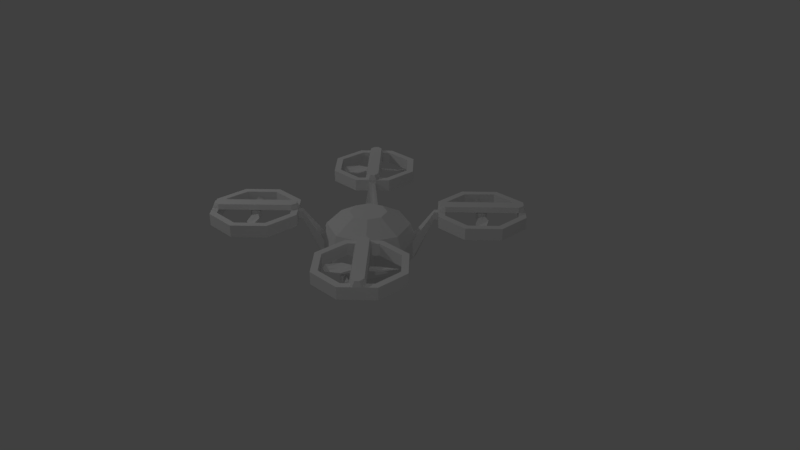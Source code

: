 # Source: drone02_shotGun.blend  (saved by Blender 2.79.0; exported with 4.5.12 LTS)
import bpy
from mathutils import Matrix  # noqa: F401  (used for matrix-valued properties, if any)

bpy.ops.wm.read_factory_settings(use_empty=True)
scene = bpy.context.scene
scene.name = 'Scene'

# ---- collections
col_collection_1 = bpy.data.collections.new('Collection 1'); scene.collection.children.link(col_collection_1)

# ---- materials (node trees are filled in below, after node groups)
mat_dronetextures = bpy.data.materials.new('droneTextures')
mat_dronetextures.alpha_threshold = 0.0
mat_dronetextures.use_transparent_shadow = False
mat_dronetextures.roughness = 0.5
mat_dronetextures.line_color = (0.0, 0.0, 0.0, 1.0)

# ---- material node trees

# ---- world
world_world = bpy.data.worlds.new('World'); scene.world = world_world
world_world.color = (0.05088, 0.05088, 0.05088)
world_world.use_sun_shadow = False
world_world.sun_shadow_jitter_overblur = 0.0
world_world.cycles.sampling_method = 'MANUAL'

# ---- cameras
cam_camera = bpy.data.cameras.new('Camera')
cam_camera.clip_end = 100.0
cam_camera.lens = 35.0
cam_camera.sensor_width = 32.0
cam_camera.sensor_height = 18.0
cam_camera.ortho_scale = 7.314
cam_camera.dof.focus_distance = 0.0
cam_camera.dof.aperture_fstop = 128.0

# ---- lights
light_spot_002 = bpy.data.lights.new('Spot.002', 'SPOT')
light_spot_002.transmission_factor = 0.0
light_spot_002.energy = 50.0
light_spot_002.shadow_buffer_clip_start = 0.5
light_spot_002.shadow_soft_size = 0.1
light_spot_002.shadow_maximum_resolution = 0.006
light_spot_002.use_absolute_resolution = True
light_spot_001 = bpy.data.lights.new('Spot.001', 'SPOT')
light_spot_001.transmission_factor = 0.0
light_spot_001.energy = 100.0
light_spot_001.shadow_buffer_clip_start = 0.5
light_spot_001.shadow_soft_size = 0.1
light_spot_001.shadow_maximum_resolution = 0.006
light_spot_001.use_absolute_resolution = True
light_spot = bpy.data.lights.new('Spot', 'SPOT')
light_spot.transmission_factor = 0.0
light_spot.energy = 50.0
light_spot.shadow_buffer_clip_start = 0.5
light_spot.shadow_soft_size = 0.1
light_spot.shadow_maximum_resolution = 0.006
light_spot.use_absolute_resolution = True

# ---- meshes
me_cube_005 = bpy.data.meshes.new('Cube.005')
me_cube_005.from_pydata([(-0.952, 0.952, 0.5437), (-1.0, 0.9322, 0.5437), (-1.0, 0.9492, 0.4959), (-1.0, 0.9492, 0.6502), (-0.9641, 0.9641, 0.4959), (-0.9641, 0.9641, 0.6502), (-0.9492, 1.0, 0.4959), (-0.9492, 1.0, 0.6502), (-0.9641, 1.036, 0.4959), (-0.9641, 1.036, 0.6502), (-1.0, 1.051, 0.4959), (-1.0, 1.051, 0.6502), (-1.036, 1.036, 0.4959), (-1.036, 1.036, 0.6502), (-1.051, 1.0, 0.4959), (-1.051, 1.0, 0.6502), (-1.036, 0.9641, 0.4959), (-1.036, 0.9641, 0.6502), (-0.952, 0.952, 0.6025), (-1.0, 0.9322, 0.6025), (-0.9322, 1.0, 0.5437), (-0.9322, 1.0, 0.6025), (-0.952, 1.048, 0.5437), (-0.952, 1.048, 0.6025), (-1.0, 1.068, 0.5437), (-1.0, 1.068, 0.6025), (-1.048, 1.048, 0.5437), (-1.048, 1.048, 0.6025), (-1.068, 1.0, 0.5437), (-1.068, 1.0, 0.6025), (-1.048, 0.952, 0.5437), (-1.048, 0.952, 0.6025), (-0.6855, 1.252, 0.5933), (-0.7, 1.295, 0.5675), (-0.6906, 1.257, 0.6046), (-0.7478, 1.314, 0.5529), (-0.7427, 1.309, 0.5416), (-0.7051, 1.3, 0.5787), (-1.257, 0.6906, 0.5416), (-1.252, 0.6855, 0.5529), (-1.309, 0.7427, 0.6046), (-1.314, 0.7478, 0.5933), (-1.3, 0.7051, 0.5675), (-1.295, 0.7, 0.5787), (-1.211, 0.9009, 0.5871), (-1.21, 0.8996, 0.6048), (-1.1, 0.7903, 0.5414), (-1.099, 0.789, 0.5591), (-1.182, 0.8224, 0.568), (-1.178, 0.8179, 0.5782), (-0.8224, 1.182, 0.5782), (-0.7903, 1.1, 0.6048), (-0.8179, 1.178, 0.568), (-0.8996, 1.21, 0.5414), (-0.9009, 1.211, 0.5591), (-0.789, 1.099, 0.5871), (-1.078, 0.9728, 0.5626), (-1.027, 0.9218, 0.5836), (-1.063, 0.9358, 0.5899), (-1.077, 0.9716, 0.5963), (-1.028, 0.9231, 0.5499), (-1.064, 0.9371, 0.5562), (-0.9231, 1.028, 0.5963), (-0.9716, 1.077, 0.5499), (-0.9728, 1.078, 0.5836), (-0.9371, 1.064, 0.5899), (-0.9358, 1.063, 0.5562), (-0.9218, 1.027, 0.5626)], [], [(12, 26, 24, 10), (48, 42, 41, 44), (8, 22, 20, 6), (17, 31, 19, 3), (26, 28, 29, 27), (15, 29, 31, 17), (13, 27, 29, 15), (24, 26, 27, 25), (9, 23, 25, 11), (7, 21, 23, 9), (46, 38, 42, 48), (3, 19, 18, 5), (2, 1, 30, 16), (47, 39, 38, 46), (16, 30, 28, 14), (14, 28, 26, 12), (0, 20, 21, 18), (10, 24, 22, 8), (5, 7, 9, 11, 13, 15, 17, 3), (1, 0, 18, 19), (11, 25, 27, 13), (6, 20, 0, 4), (44, 41, 40, 45), (5, 18, 21, 7), (2, 16, 14, 12, 10, 8, 6, 4), (4, 0, 1, 2), (41, 42, 43, 40), (33, 36, 35, 37), (32, 33, 37, 34), (42, 38, 39, 43), (51, 34, 37, 50), (53, 36, 33, 52), (49, 43, 39, 47), (54, 35, 36, 53), (52, 33, 32, 55), (45, 40, 43, 49), (55, 32, 34, 51), (50, 37, 35, 54), (59, 45, 49, 58), (58, 49, 47, 57), (56, 44, 45, 59), (57, 47, 46, 60), (60, 46, 48, 61), (61, 48, 44, 56), (65, 50, 54, 64), (67, 55, 51, 62), (66, 52, 55, 67), (64, 54, 53, 63), (63, 53, 52, 66), (62, 51, 50, 65), (30, 61, 56, 28), (1, 60, 61, 30), (19, 57, 60, 1), (28, 56, 59, 29), (31, 58, 57, 19), (29, 59, 58, 31), (21, 62, 65, 23), (24, 63, 66, 22), (25, 64, 63, 24), (22, 66, 67, 20), (20, 67, 62, 21), (23, 65, 64, 25)])
_uv = me_cube_005.uv_layers.new(name='UVMap')
_uv.uv.foreach_set('vector', [0.6677, 0.6677, 0.6677, 0.999, 0.999, 0.999, 0.999, 0.6677, 0.8333, 0.6677, 0.6677, 0.999, 0.6677, 0.999, 0.999, 0.6677, 0.6677, 0.999, 0.7917, 0.999, 0.999, 0.6677, 0.8333, 0.6677, 0.999, 0.999, 0.999, 0.6677, 0.6677, 0.6677, 0.6677, 0.999, 0.999, 0.999, 0.6677, 0.6677, 0.6677, 0.6677, 0.999, 0.999, 0.999, 0.999, 0.999, 0.6677, 0.6677, 0.6677, 0.6677, 0.999, 0.999, 0.999, 0.999, 0.6677, 0.6677, 0.6677, 0.6677, 0.999, 0.999, 0.6677, 0.6677, 0.6677, 0.6677, 0.999, 0.999, 0.999, 0.999, 0.6677, 0.999, 0.7917, 0.6677, 0.999, 0.6677, 0.8333, 0.8333, 0.999, 0.999, 0.999, 0.7917, 0.6677, 0.6677, 0.6677, 0.999, 0.6677, 0.6677, 0.6677, 0.6677, 0.999, 0.999, 0.999, 0.8333, 0.999, 0.999, 0.6677, 0.7917, 0.6677, 0.6677, 0.999, 0.999, 0.6677, 0.999, 0.999, 0.6677, 0.999, 0.6677, 0.6677, 0.6677, 0.999, 0.999, 0.6677, 0.999, 0.6677, 0.6677, 0.875, 0.6677, 0.6677, 0.6677, 0.999, 0.999, 0.999, 0.999, 0.6677, 0.8333, 0.6677, 0.6677, 0.6677, 0.875, 0.999, 0.999, 0.999, 0.999, 0.6677, 0.6677, 0.6677, 0.6677, 0.999, 0.999, 0.999, 0.6677, 0.8333, 0.6677, 0.999, 0.999, 0.7917, 0.999, 0.6677, 0.999, 0.999, 0.999, 0.999, 0.999, 0.6677, 0.999, 0.6677, 0.6677, 0.6677, 0.6677, 0.6677, 0.6677, 0.999, 0.6677, 0.999, 0.999, 0.6677, 0.6677, 0.6677, 0.6677, 0.999, 0.999, 0.999, 0.999, 0.999, 0.999, 0.6677, 0.6677, 0.6677, 0.6677, 0.999, 0.999, 0.6677, 0.999, 0.999, 0.6677, 0.999, 0.6677, 0.6677, 0.999, 0.6677, 0.6677, 0.6677, 0.6677, 0.999, 0.999, 0.999, 0.999, 0.999, 0.999, 0.6677, 0.6677, 0.6677, 0.6677, 0.999, 0.999, 0.999, 0.999, 0.6677, 0.999, 0.6677, 0.6677, 0.6677, 0.6677, 0.6677, 0.6677, 0.999, 0.6677, 0.999, 0.999, 0.999, 0.6677, 0.6677, 0.7917, 0.999, 0.999, 0.999, 0.8333, 0.6677, 0.999, 0.999, 0.6677, 0.6677, 0.6677, 0.6677, 0.999, 0.999, 0.999, 0.6677, 0.6677, 0.999, 0.6677, 0.999, 0.999, 0.6677, 0.999, 0.999, 0.6677, 0.6677, 0.6677, 0.6677, 0.999, 0.999, 0.999, 0.999, 0.6677, 0.6677, 0.6677, 0.6677, 0.999, 0.999, 0.6677, 0.999, 0.999, 0.7917, 0.999, 0.6677, 0.6677, 0.7917, 0.6677, 0.999, 0.999, 0.999, 0.999, 0.6677, 0.6677, 0.6677, 0.999, 0.6677, 0.6677, 0.6677, 0.6677, 0.999, 0.999, 0.999, 0.6677, 0.999, 0.999, 0.999, 0.999, 0.6677, 0.6677, 0.6677, 0.999, 0.6677, 0.6677, 0.6677, 0.6677, 0.999, 0.999, 0.999, 0.999, 0.999, 0.6677, 0.6677, 0.6677, 0.6677, 0.7917, 0.999, 0.999, 0.6677, 0.6677, 0.6677, 0.6677, 0.999, 0.999, 0.999, 0.6677, 0.999, 0.999, 0.999, 0.999, 0.6677, 0.6677, 0.6677, 0.999, 0.6677, 0.6677, 0.6677, 0.6677, 0.999, 0.999, 0.8333, 0.999, 0.6677, 0.6677, 0.999, 0.8333, 0.999, 0.999, 0.6677, 0.999, 0.6677, 0.6677, 0.875, 0.6677, 0.999, 0.999, 0.999, 0.6677, 0.999, 0.999, 0.8333, 0.999, 0.6677, 0.6677, 0.6677, 0.999, 0.999, 0.8333, 0.6677, 0.6677, 0.6677, 0.999, 0.999, 0.999, 0.6677, 0.6677, 0.6677, 0.6677, 0.999, 0.999, 0.875, 0.6677, 0.999, 0.999, 0.6677, 0.8333, 0.6677, 0.6677, 0.999, 0.999, 0.6677, 0.6677, 0.875, 0.6677, 0.999, 0.999, 0.999, 0.6677, 0.8333, 0.999, 0.999, 0.999, 0.6677, 0.6677, 0.6677, 0.6677, 0.6677, 0.999, 0.999, 0.999, 0.999, 0.6677, 0.6677, 0.6677, 0.6677, 0.8333, 0.999, 0.999, 0.999, 0.6677, 0.6677, 0.999, 0.999, 0.6677, 0.999, 0.6677, 0.6677, 0.999, 0.875, 0.6677, 0.6677, 0.6677, 0.999, 0.875, 0.999, 0.999, 0.6677, 0.999, 0.6677, 0.8333, 0.6677, 0.6677, 0.999, 0.6677, 0.999, 0.6677, 0.999, 0.999, 0.999, 0.999, 0.6677, 0.6677, 0.6677, 0.999, 0.999, 0.6677, 0.6677, 0.6677, 0.6677, 0.999, 0.999, 0.999, 0.999, 0.999, 0.6677, 0.6677, 0.6677, 0.6677, 0.999, 0.6677, 0.6677, 0.6677, 0.8333, 0.8333, 0.999, 0.999, 0.999, 0.999, 0.999, 0.999, 0.875, 0.8333, 0.6677, 0.6677, 0.6677, 0.6677, 0.999, 0.8333, 0.999, 0.999, 0.6677, 0.999, 0.6677, 0.6677, 0.999, 0.999, 0.875, 0.999, 0.6677, 0.6677, 0.6677, 0.6677, 0.8333, 0.8333, 0.999, 0.999, 0.875, 0.999, 0.6677, 0.999, 0.6677, 0.6677, 0.7917, 0.6677, 0.999, 0.999, 0.999, 0.999, 0.999, 0.999, 0.8333, 0.7917, 0.6677, 0.6677, 0.6677])
me_cube_005.materials.append(mat_dronetextures)
me_cube_005.use_remesh_preserve_volume = False
me_cube_005.use_remesh_preserve_attributes = False
me_cube_005.use_mirror_vertex_groups = False
me_cube_005.update()
me_cube_004 = bpy.data.meshes.new('Cube.004')
me_cube_004.from_pydata([(0.952, -0.952, 0.5437), (1.0, -0.9322, 0.5437), (1.0, -0.9492, 0.4959), (1.0, -0.9492, 0.6502), (0.9641, -0.9641, 0.4959), (0.9641, -0.9641, 0.6502), (0.9492, -1.0, 0.4959), (0.9492, -1.0, 0.6502), (0.9641, -1.036, 0.4959), (0.9641, -1.036, 0.6502), (1.0, -1.051, 0.4959), (1.0, -1.051, 0.6502), (1.036, -1.036, 0.4959), (1.036, -1.036, 0.6502), (1.051, -1.0, 0.4959), (1.051, -1.0, 0.6502), (1.036, -0.9641, 0.4959), (1.036, -0.9641, 0.6502), (0.952, -0.952, 0.6025), (1.0, -0.9322, 0.6025), (0.9322, -1.0, 0.5437), (0.9322, -1.0, 0.6025), (0.952, -1.048, 0.5437), (0.952, -1.048, 0.6025), (1.0, -1.068, 0.5437), (1.0, -1.068, 0.6025), (1.048, -1.048, 0.5437), (1.048, -1.048, 0.6025), (1.068, -1.0, 0.5437), (1.068, -1.0, 0.6025), (1.048, -0.952, 0.5437), (1.048, -0.952, 0.6025), (0.6855, -1.252, 0.5933), (0.7, -1.295, 0.5675), (0.6906, -1.257, 0.6046), (0.7478, -1.314, 0.5529), (0.7427, -1.309, 0.5416), (0.7051, -1.3, 0.5787), (1.257, -0.6906, 0.5416), (1.252, -0.6855, 0.5529), (1.309, -0.7427, 0.6046), (1.314, -0.7478, 0.5933), (1.3, -0.7051, 0.5675), (1.295, -0.7, 0.5787), (1.211, -0.9009, 0.5871), (1.21, -0.8996, 0.6048), (1.1, -0.7903, 0.5414), (1.099, -0.789, 0.5591), (1.182, -0.8224, 0.568), (1.178, -0.8179, 0.5782), (0.8224, -1.182, 0.5782), (0.7903, -1.1, 0.6048), (0.8179, -1.178, 0.568), (0.8996, -1.21, 0.5414), (0.9009, -1.211, 0.5591), (0.789, -1.099, 0.5871), (1.078, -0.9728, 0.5626), (1.027, -0.9218, 0.5836), (1.063, -0.9358, 0.5899), (1.077, -0.9716, 0.5963), (1.028, -0.9231, 0.5499), (1.064, -0.9371, 0.5562), (0.9231, -1.028, 0.5963), (0.9716, -1.077, 0.5499), (0.9728, -1.078, 0.5836), (0.9371, -1.064, 0.5899), (0.9358, -1.063, 0.5562), (0.9218, -1.027, 0.5626)], [], [(12, 26, 24, 10), (48, 42, 41, 44), (8, 22, 20, 6), (17, 31, 19, 3), (26, 28, 29, 27), (15, 29, 31, 17), (13, 27, 29, 15), (24, 26, 27, 25), (9, 23, 25, 11), (7, 21, 23, 9), (46, 38, 42, 48), (3, 19, 18, 5), (2, 1, 30, 16), (47, 39, 38, 46), (16, 30, 28, 14), (14, 28, 26, 12), (0, 20, 21, 18), (10, 24, 22, 8), (5, 7, 9, 11, 13, 15, 17, 3), (1, 0, 18, 19), (11, 25, 27, 13), (6, 20, 0, 4), (44, 41, 40, 45), (5, 18, 21, 7), (2, 16, 14, 12, 10, 8, 6, 4), (4, 0, 1, 2), (41, 42, 43, 40), (33, 36, 35, 37), (32, 33, 37, 34), (42, 38, 39, 43), (51, 34, 37, 50), (53, 36, 33, 52), (49, 43, 39, 47), (54, 35, 36, 53), (52, 33, 32, 55), (45, 40, 43, 49), (55, 32, 34, 51), (50, 37, 35, 54), (59, 45, 49, 58), (58, 49, 47, 57), (56, 44, 45, 59), (57, 47, 46, 60), (60, 46, 48, 61), (61, 48, 44, 56), (65, 50, 54, 64), (67, 55, 51, 62), (66, 52, 55, 67), (64, 54, 53, 63), (63, 53, 52, 66), (62, 51, 50, 65), (30, 61, 56, 28), (1, 60, 61, 30), (19, 57, 60, 1), (28, 56, 59, 29), (31, 58, 57, 19), (29, 59, 58, 31), (21, 62, 65, 23), (24, 63, 66, 22), (25, 64, 63, 24), (22, 66, 67, 20), (20, 67, 62, 21), (23, 65, 64, 25)])
_uv = me_cube_004.uv_layers.new(name='UVMap')
_uv.uv.foreach_set('vector', [0.6677, 0.6677, 0.6677, 0.999, 0.999, 0.999, 0.999, 0.6677, 0.8333, 0.6677, 0.6677, 0.999, 0.6677, 0.999, 0.999, 0.6677, 0.6677, 0.999, 0.7917, 0.999, 0.999, 0.6677, 0.8333, 0.6677, 0.999, 0.999, 0.999, 0.6677, 0.6677, 0.6677, 0.6677, 0.999, 0.999, 0.999, 0.6677, 0.6677, 0.6677, 0.6677, 0.999, 0.999, 0.999, 0.999, 0.999, 0.6677, 0.6677, 0.6677, 0.6677, 0.999, 0.999, 0.999, 0.999, 0.6677, 0.6677, 0.6677, 0.6677, 0.999, 0.999, 0.6677, 0.6677, 0.6677, 0.6677, 0.999, 0.999, 0.999, 0.999, 0.6677, 0.999, 0.7917, 0.6677, 0.999, 0.6677, 0.8333, 0.8333, 0.999, 0.999, 0.999, 0.7917, 0.6677, 0.6677, 0.6677, 0.999, 0.6677, 0.6677, 0.6677, 0.6677, 0.999, 0.999, 0.999, 0.8333, 0.999, 0.999, 0.6677, 0.7917, 0.6677, 0.6677, 0.999, 0.999, 0.6677, 0.999, 0.999, 0.6677, 0.999, 0.6677, 0.6677, 0.6677, 0.999, 0.999, 0.6677, 0.999, 0.6677, 0.6677, 0.875, 0.6677, 0.6677, 0.6677, 0.999, 0.999, 0.999, 0.999, 0.6677, 0.8333, 0.6677, 0.6677, 0.6677, 0.875, 0.999, 0.999, 0.999, 0.999, 0.6677, 0.6677, 0.6677, 0.6677, 0.999, 0.999, 0.999, 0.6677, 0.8333, 0.6677, 0.999, 0.999, 0.7917, 0.999, 0.6677, 0.999, 0.999, 0.999, 0.999, 0.999, 0.6677, 0.999, 0.6677, 0.6677, 0.6677, 0.6677, 0.6677, 0.6677, 0.999, 0.6677, 0.999, 0.999, 0.6677, 0.6677, 0.6677, 0.6677, 0.999, 0.999, 0.999, 0.999, 0.999, 0.999, 0.6677, 0.6677, 0.6677, 0.6677, 0.999, 0.999, 0.6677, 0.999, 0.999, 0.6677, 0.999, 0.6677, 0.6677, 0.999, 0.6677, 0.6677, 0.6677, 0.6677, 0.999, 0.999, 0.999, 0.999, 0.999, 0.999, 0.6677, 0.6677, 0.6677, 0.6677, 0.999, 0.999, 0.999, 0.999, 0.6677, 0.999, 0.6677, 0.6677, 0.6677, 0.6677, 0.6677, 0.6677, 0.999, 0.6677, 0.999, 0.999, 0.999, 0.6677, 0.6677, 0.7917, 0.999, 0.999, 0.999, 0.8333, 0.6677, 0.999, 0.999, 0.6677, 0.6677, 0.6677, 0.6677, 0.999, 0.999, 0.999, 0.6677, 0.6677, 0.999, 0.6677, 0.999, 0.999, 0.6677, 0.999, 0.999, 0.6677, 0.6677, 0.6677, 0.6677, 0.999, 0.999, 0.999, 0.999, 0.6677, 0.6677, 0.6677, 0.6677, 0.999, 0.999, 0.6677, 0.999, 0.999, 0.7917, 0.999, 0.6677, 0.6677, 0.7917, 0.6677, 0.999, 0.999, 0.999, 0.999, 0.6677, 0.6677, 0.6677, 0.999, 0.6677, 0.6677, 0.6677, 0.6677, 0.999, 0.999, 0.999, 0.6677, 0.999, 0.999, 0.999, 0.999, 0.6677, 0.6677, 0.6677, 0.999, 0.6677, 0.6677, 0.6677, 0.6677, 0.999, 0.999, 0.999, 0.999, 0.999, 0.6677, 0.6677, 0.6677, 0.6677, 0.7917, 0.999, 0.999, 0.6677, 0.6677, 0.6677, 0.6677, 0.999, 0.999, 0.999, 0.6677, 0.999, 0.999, 0.999, 0.999, 0.6677, 0.6677, 0.6677, 0.999, 0.6677, 0.6677, 0.6677, 0.6677, 0.999, 0.999, 0.8333, 0.999, 0.6677, 0.6677, 0.999, 0.8333, 0.999, 0.999, 0.6677, 0.999, 0.6677, 0.6677, 0.875, 0.6677, 0.999, 0.999, 0.999, 0.6677, 0.999, 0.999, 0.8333, 0.999, 0.6677, 0.6677, 0.6677, 0.999, 0.999, 0.8333, 0.6677, 0.6677, 0.6677, 0.999, 0.999, 0.999, 0.6677, 0.6677, 0.6677, 0.6677, 0.999, 0.999, 0.875, 0.6677, 0.999, 0.999, 0.6677, 0.8333, 0.6677, 0.6677, 0.999, 0.999, 0.6677, 0.6677, 0.875, 0.6677, 0.999, 0.999, 0.999, 0.6677, 0.8333, 0.999, 0.999, 0.999, 0.6677, 0.6677, 0.6677, 0.6677, 0.6677, 0.999, 0.999, 0.999, 0.999, 0.6677, 0.6677, 0.6677, 0.6677, 0.8333, 0.999, 0.999, 0.999, 0.6677, 0.6677, 0.999, 0.999, 0.6677, 0.999, 0.6677, 0.6677, 0.999, 0.875, 0.6677, 0.6677, 0.6677, 0.999, 0.875, 0.999, 0.999, 0.6677, 0.999, 0.6677, 0.8333, 0.6677, 0.6677, 0.999, 0.6677, 0.999, 0.6677, 0.999, 0.999, 0.999, 0.999, 0.6677, 0.6677, 0.6677, 0.999, 0.999, 0.6677, 0.6677, 0.6677, 0.6677, 0.999, 0.999, 0.999, 0.999, 0.999, 0.6677, 0.6677, 0.6677, 0.6677, 0.999, 0.6677, 0.6677, 0.6677, 0.8333, 0.8333, 0.999, 0.999, 0.999, 0.999, 0.999, 0.999, 0.875, 0.8333, 0.6677, 0.6677, 0.6677, 0.6677, 0.999, 0.8333, 0.999, 0.999, 0.6677, 0.999, 0.6677, 0.6677, 0.999, 0.999, 0.875, 0.999, 0.6677, 0.6677, 0.6677, 0.6677, 0.8333, 0.8333, 0.999, 0.999, 0.875, 0.999, 0.6677, 0.999, 0.6677, 0.6677, 0.7917, 0.6677, 0.999, 0.999, 0.999, 0.999, 0.999, 0.999, 0.8333, 0.7917, 0.6677, 0.6677, 0.6677])
me_cube_004.materials.append(mat_dronetextures)
me_cube_004.use_remesh_preserve_volume = False
me_cube_004.use_remesh_preserve_attributes = False
me_cube_004.use_mirror_vertex_groups = False
me_cube_004.update()
me_cube_003 = bpy.data.meshes.new('Cube.003')
me_cube_003.from_pydata([(-0.952, -0.952, 0.5437), (-1.0, -0.9322, 0.5437), (-1.0, -0.9492, 0.4959), (-1.0, -0.9492, 0.6502), (-0.9641, -0.9641, 0.4959), (-0.9641, -0.9641, 0.6502), (-0.9492, -1.0, 0.4959), (-0.9492, -1.0, 0.6502), (-0.9641, -1.036, 0.4959), (-0.9641, -1.036, 0.6502), (-1.0, -1.051, 0.4959), (-1.0, -1.051, 0.6502), (-1.036, -1.036, 0.4959), (-1.036, -1.036, 0.6502), (-1.051, -1.0, 0.4959), (-1.051, -1.0, 0.6502), (-1.036, -0.9641, 0.4959), (-1.036, -0.9641, 0.6502), (-0.952, -0.952, 0.6025), (-1.0, -0.9322, 0.6025), (-0.9322, -1.0, 0.5437), (-0.9322, -1.0, 0.6025), (-0.952, -1.048, 0.5437), (-0.952, -1.048, 0.6025), (-1.0, -1.068, 0.5437), (-1.0, -1.068, 0.6025), (-1.048, -1.048, 0.5437), (-1.048, -1.048, 0.6025), (-1.068, -1.0, 0.5437), (-1.068, -1.0, 0.6025), (-1.048, -0.952, 0.5437), (-1.048, -0.952, 0.6025), (-0.6855, -1.252, 0.5933), (-0.7, -1.295, 0.5675), (-0.6906, -1.257, 0.6046), (-0.7478, -1.314, 0.5529), (-0.7427, -1.309, 0.5416), (-0.7051, -1.3, 0.5787), (-1.257, -0.6906, 0.5416), (-1.252, -0.6855, 0.5529), (-1.309, -0.7427, 0.6046), (-1.314, -0.7478, 0.5933), (-1.3, -0.7051, 0.5675), (-1.295, -0.7, 0.5787), (-1.211, -0.9009, 0.5871), (-1.21, -0.8996, 0.6048), (-1.1, -0.7903, 0.5414), (-1.099, -0.789, 0.5591), (-1.182, -0.8224, 0.568), (-1.178, -0.8179, 0.5782), (-0.8224, -1.182, 0.5782), (-0.7903, -1.1, 0.6048), (-0.8179, -1.178, 0.568), (-0.8996, -1.21, 0.5414), (-0.9009, -1.211, 0.5591), (-0.789, -1.099, 0.5871), (-1.078, -0.9728, 0.5626), (-1.027, -0.9218, 0.5836), (-1.063, -0.9358, 0.5899), (-1.077, -0.9716, 0.5963), (-1.028, -0.9231, 0.5499), (-1.064, -0.9371, 0.5562), (-0.9231, -1.028, 0.5963), (-0.9716, -1.077, 0.5499), (-0.9728, -1.078, 0.5836), (-0.9371, -1.064, 0.5899), (-0.9358, -1.063, 0.5562), (-0.9218, -1.027, 0.5626)], [], [(12, 10, 24, 26), (48, 44, 41, 42), (8, 6, 20, 22), (17, 3, 19, 31), (26, 27, 29, 28), (15, 17, 31, 29), (13, 15, 29, 27), (24, 25, 27, 26), (9, 11, 25, 23), (7, 9, 23, 21), (46, 48, 42, 38), (3, 5, 18, 19), (2, 16, 30, 1), (47, 46, 38, 39), (16, 14, 28, 30), (14, 12, 26, 28), (0, 18, 21, 20), (10, 8, 22, 24), (5, 3, 17, 15, 13, 11, 9, 7), (1, 19, 18, 0), (11, 13, 27, 25), (6, 4, 0, 20), (44, 45, 40, 41), (5, 7, 21, 18), (2, 4, 6, 8, 10, 12, 14, 16), (4, 2, 1, 0), (41, 40, 43, 42), (33, 37, 35, 36), (32, 34, 37, 33), (42, 43, 39, 38), (51, 50, 37, 34), (53, 52, 33, 36), (49, 47, 39, 43), (54, 53, 36, 35), (52, 55, 32, 33), (45, 49, 43, 40), (55, 51, 34, 32), (50, 54, 35, 37), (59, 58, 49, 45), (58, 57, 47, 49), (56, 59, 45, 44), (57, 60, 46, 47), (60, 61, 48, 46), (61, 56, 44, 48), (65, 64, 54, 50), (67, 62, 51, 55), (66, 67, 55, 52), (64, 63, 53, 54), (63, 66, 52, 53), (62, 65, 50, 51), (30, 28, 56, 61), (1, 30, 61, 60), (19, 1, 60, 57), (28, 29, 59, 56), (31, 19, 57, 58), (29, 31, 58, 59), (21, 23, 65, 62), (24, 22, 66, 63), (25, 24, 63, 64), (22, 20, 67, 66), (20, 21, 62, 67), (23, 25, 64, 65)])
_uv = me_cube_003.uv_layers.new(name='UVMap')
_uv.uv.foreach_set('vector', [0.6677, 0.6677, 0.999, 0.6677, 0.999, 0.999, 0.6677, 0.999, 0.8333, 0.6677, 0.999, 0.6677, 0.6677, 0.999, 0.6677, 0.999, 0.6677, 0.999, 0.8333, 0.6677, 0.999, 0.6677, 0.7917, 0.999, 0.999, 0.999, 0.6677, 0.999, 0.6677, 0.6677, 0.999, 0.6677, 0.999, 0.999, 0.999, 0.999, 0.6677, 0.6677, 0.6677, 0.6677, 0.999, 0.999, 0.6677, 0.999, 0.6677, 0.6677, 0.999, 0.6677, 0.999, 0.999, 0.6677, 0.999, 0.6677, 0.6677, 0.999, 0.6677, 0.999, 0.6677, 0.999, 0.999, 0.6677, 0.999, 0.6677, 0.6677, 0.999, 0.6677, 0.6677, 0.8333, 0.6677, 0.999, 0.999, 0.7917, 0.8333, 0.999, 0.6677, 0.6677, 0.7917, 0.6677, 0.999, 0.999, 0.999, 0.6677, 0.999, 0.999, 0.6677, 0.999, 0.6677, 0.6677, 0.8333, 0.999, 0.6677, 0.999, 0.7917, 0.6677, 0.999, 0.6677, 0.999, 0.6677, 0.6677, 0.6677, 0.6677, 0.999, 0.999, 0.999, 0.6677, 0.999, 0.6677, 0.875, 0.999, 0.6677, 0.999, 0.6677, 0.6677, 0.6677, 0.999, 0.6677, 0.999, 0.999, 0.6677, 0.999, 0.8333, 0.6677, 0.999, 0.999, 0.875, 0.999, 0.6677, 0.6677, 0.999, 0.6677, 0.999, 0.999, 0.6677, 0.999, 0.6677, 0.6677, 0.6677, 0.8333, 0.999, 0.6677, 0.999, 0.7917, 0.6677, 0.999, 0.999, 0.999, 0.6677, 0.999, 0.6677, 0.999, 0.6677, 0.6677, 0.6677, 0.6677, 0.999, 0.6677, 0.999, 0.6677, 0.999, 0.999, 0.999, 0.6677, 0.999, 0.999, 0.6677, 0.999, 0.6677, 0.6677, 0.999, 0.999, 0.6677, 0.999, 0.6677, 0.6677, 0.999, 0.6677, 0.999, 0.6677, 0.6677, 0.6677, 0.6677, 0.999, 0.999, 0.999, 0.999, 0.6677, 0.999, 0.999, 0.6677, 0.999, 0.6677, 0.6677, 0.999, 0.999, 0.6677, 0.999, 0.6677, 0.6677, 0.999, 0.6677, 0.999, 0.999, 0.999, 0.999, 0.6677, 0.999, 0.6677, 0.999, 0.6677, 0.6677, 0.6677, 0.6677, 0.999, 0.6677, 0.999, 0.6677, 0.6677, 0.6677, 0.8333, 0.6677, 0.999, 0.999, 0.7917, 0.999, 0.999, 0.999, 0.999, 0.999, 0.6677, 0.6677, 0.6677, 0.6677, 0.999, 0.6677, 0.999, 0.6677, 0.6677, 0.999, 0.6677, 0.999, 0.999, 0.999, 0.999, 0.999, 0.6677, 0.6677, 0.6677, 0.6677, 0.999, 0.999, 0.999, 0.999, 0.6677, 0.6677, 0.6677, 0.6677, 0.6677, 0.999, 0.6677, 0.7917, 0.999, 0.6677, 0.999, 0.7917, 0.6677, 0.999, 0.6677, 0.6677, 0.999, 0.6677, 0.999, 0.999, 0.999, 0.6677, 0.999, 0.999, 0.6677, 0.999, 0.6677, 0.6677, 0.6677, 0.999, 0.6677, 0.6677, 0.999, 0.6677, 0.999, 0.999, 0.999, 0.6677, 0.999, 0.999, 0.6677, 0.999, 0.6677, 0.6677, 0.999, 0.999, 0.7917, 0.999, 0.6677, 0.6677, 0.6677, 0.6677, 0.999, 0.6677, 0.999, 0.999, 0.6677, 0.999, 0.6677, 0.6677, 0.6677, 0.999, 0.6677, 0.6677, 0.999, 0.6677, 0.999, 0.999, 0.999, 0.6677, 0.999, 0.8333, 0.6677, 0.999, 0.6677, 0.6677, 0.999, 0.6677, 0.999, 0.6677, 0.8333, 0.999, 0.6677, 0.999, 0.999, 0.6677, 0.999, 0.999, 0.6677, 0.999, 0.6677, 0.875, 0.6677, 0.999, 0.6677, 0.6677, 0.999, 0.6677, 0.999, 0.8333, 0.999, 0.999, 0.999, 0.999, 0.6677, 0.6677, 0.8333, 0.6677, 0.999, 0.6677, 0.999, 0.875, 0.6677, 0.999, 0.6677, 0.6677, 0.6677, 0.999, 0.6677, 0.999, 0.8333, 0.6677, 0.999, 0.6677, 0.999, 0.6677, 0.999, 0.999, 0.6677, 0.999, 0.6677, 0.875, 0.6677, 0.8333, 0.6677, 0.6677, 0.999, 0.6677, 0.999, 0.999, 0.6677, 0.6677, 0.6677, 0.6677, 0.999, 0.999, 0.999, 0.999, 0.6677, 0.6677, 0.6677, 0.6677, 0.999, 0.999, 0.8333, 0.999, 0.999, 0.999, 0.999, 0.875, 0.6677, 0.6677, 0.6677, 0.999, 0.6677, 0.6677, 0.999, 0.6677, 0.875, 0.999, 0.6677, 0.999, 0.999, 0.6677, 0.6677, 0.999, 0.6677, 0.999, 0.8333, 0.6677, 0.6677, 0.999, 0.6677, 0.6677, 0.999, 0.6677, 0.999, 0.999, 0.999, 0.999, 0.999, 0.999, 0.6677, 0.6677, 0.6677, 0.6677, 0.999, 0.999, 0.6677, 0.999, 0.6677, 0.6677, 0.999, 0.6677, 0.6677, 0.6677, 0.999, 0.999, 0.8333, 0.999, 0.6677, 0.8333, 0.999, 0.999, 0.6677, 0.6677, 0.8333, 0.6677, 0.999, 0.875, 0.6677, 0.999, 0.999, 0.6677, 0.999, 0.6677, 0.8333, 0.999, 0.6677, 0.999, 0.6677, 0.6677, 0.999, 0.6677, 0.999, 0.875, 0.6677, 0.8333, 0.999, 0.6677, 0.999, 0.875, 0.8333, 0.999, 0.999, 0.6677, 0.999, 0.999, 0.6677, 0.999, 0.6677, 0.7917, 0.999, 0.999, 0.6677, 0.6677, 0.7917, 0.6677, 0.999, 0.8333])
me_cube_003.materials.append(mat_dronetextures)
me_cube_003.use_remesh_preserve_volume = False
me_cube_003.use_remesh_preserve_attributes = False
me_cube_003.use_mirror_vertex_groups = False
me_cube_003.update()
me_cube_002 = bpy.data.meshes.new('Cube.002')
me_cube_002.from_pydata([(0.8474, -3.646e-08, -0.8437), (0.8474, -3.548e-08, -1.346), (0.5992, 0.5992, -0.8437), (0.5992, 0.5992, -1.346), (-9.08e-09, 0.8474, -0.8437), (1.937e-07, 0.8474, -1.346), (0.4911, -2.016e-08, -1.528), (0.3473, 0.3473, -1.528), (0.5992, -0.5992, -1.346), (0.5992, -0.5992, -0.8437), (1.196e-07, -0.8474, -1.346), (-8.316e-08, -0.8474, -0.8437), (1.822e-07, 0.4911, -1.528), (0.3473, -0.3473, -1.528), (1.392e-07, -0.4911, -1.528), (0.7305, -3.057e-08, -0.6085), (0.5165, 0.5165, -0.6085), (-1.234e-09, 0.7305, -0.6085), (0.5165, -0.5165, -0.6085), (-6.51e-08, -0.7305, -0.6085), (0.2996, -0.7233, -0.8437), (0.2996, -0.7233, -1.346), (0.1959, -0.9105, -1.208), (6.818e-08, -0.9105, -1.321), (-1.278e-07, -0.9105, -0.8685), (0.1959, -0.9105, -0.9816), (0.1042, -1.068, -1.155), (3.28e-08, -1.068, -1.215), (-9.241e-08, -1.068, -0.9745), (0.1042, -1.068, -1.035), (0.03031, -1.068, -1.112), (-1.159e-08, -1.068, -1.13), (-4.802e-08, -1.068, -1.06), (0.03031, -1.068, -1.077), (0.03031, -1.226, -1.112), (-1.159e-08, -1.226, -1.13), (-4.802e-08, -1.226, -1.06), (0.03031, -1.226, -1.077), (0.08996, -1.277, -1.147), (2.427e-08, -1.277, -1.199), (-8.388e-08, -1.277, -0.9909), (0.08996, -1.277, -1.043), (-2.98e-08, -1.392, -1.095), (-2.98e-08, -1.392, -1.095), (-2.98e-08, -1.392, -1.095), (-2.98e-08, -1.392, -1.095), (-2.98e-08, -1.392, -1.095), (-2.98e-08, -1.392, -1.095), (0.5371, -0.6249, -0.9478), (0.5371, -0.6249, -1.242), (0.3617, -0.6976, -0.9478), (0.3617, -0.6976, -1.242), (0.5371, -0.9073, -1.002), (0.5371, -0.9073, -1.187), (0.3617, -0.9073, -1.002), (0.3617, -0.9073, -1.187), (0.317, -9.045e-09, -0.3772), (0.2241, 0.2241, -0.3772), (-2.451e-08, 0.317, -0.3772), (0.2241, -0.2241, -0.3772), (-5.222e-08, -0.317, -0.3772), (-1.287e-08, 0.5237, -0.4549), (0.3703, -0.3703, -0.4549), (-5.866e-08, -0.5237, -0.4549), (0.3703, 0.3703, -0.4549), (0.5237, -1.981e-08, -0.4549), (0.5371, -0.7661, -1.214), (0.3617, -0.8024, -1.214), (0.5371, -0.7661, -0.9751), (0.3617, -0.8024, -0.9751)], [], [(3, 2, 0, 1), (5, 4, 2, 3), (0, 2, 16, 15), (3, 1, 6, 7), (2, 4, 17, 16), (1, 0, 9, 8), (20, 21, 51, 50), (8, 21, 10, 14, 13), (11, 20, 9, 18, 19), (20, 11, 24, 25), (7, 6, 13, 14, 12), (1, 8, 13, 6), (5, 3, 7, 12), (9, 0, 15, 18), (25, 24, 28, 29), (21, 20, 25, 22), (10, 21, 22, 23), (26, 29, 33, 30), (22, 25, 29, 26), (23, 22, 26, 27), (27, 26, 30, 31), (29, 28, 32, 33), (33, 32, 36, 37), (30, 33, 37, 34), (31, 30, 34, 35), (34, 37, 41, 38), (37, 36, 40, 41), (35, 34, 38, 39), (42, 46, 45, 44, 47, 43), (41, 40, 45, 46), (39, 38, 42, 43), (38, 41, 46, 42), (67, 66, 53, 55), (9, 20, 50, 48), (8, 9, 48, 49), (21, 8, 49, 51), (53, 52, 54, 55), (66, 68, 52, 53), (69, 67, 55, 54), (68, 69, 54, 52), (56, 57, 58, 60, 59), (63, 62, 59, 60), (64, 61, 58, 57), (62, 65, 56, 59), (65, 64, 57, 56), (15, 16, 64, 65), (18, 15, 65, 62), (16, 17, 61, 64), (19, 18, 62, 63), (48, 50, 69, 68), (50, 51, 67, 69), (49, 48, 68, 66), (51, 49, 66, 67)])
_uv = me_cube_002.uv_layers.new(name='UVMap')
_uv.uv.foreach_set('vector', [0.999, 0.6677, 0.999, 0.999, 0.6677, 0.999, 0.6677, 0.6677, 0.999, 0.6677, 0.999, 0.999, 0.6677, 0.999, 0.6677, 0.6677, 0.6677, 0.6677, 0.999, 0.6677, 0.999, 0.999, 0.6677, 0.999, 0.6656, 0.3323, 0.3344, 0.3323, 0.3344, 0.001042, 0.5417, 0.001042, 0.6677, 0.6677, 0.999, 0.6677, 0.875, 0.999, 0.6677, 0.999, 0.6656, 0.3344, 0.6656, 0.6656, 0.3344, 0.6656, 0.3344, 0.3344, 0.6677, 0.999, 0.6677, 0.6677, 0.999, 0.6677, 0.999, 0.999, 0.5, 0.3323, 0.3344, 0.3323, 0.3344, 0.3323, 0.6656, 0.001042, 0.6656, 0.001042, 0.6677, 0.6677, 0.7917, 0.6677, 0.999, 0.6677, 0.999, 0.999, 0.7917, 0.999, 0.999, 0.999, 0.6677, 0.999, 0.6677, 0.8333, 0.8333, 0.6677, 0.6656, 0.3323, 0.5, 0.3323, 0.3344, 0.3323, 0.3344, 0.001042, 0.6656, 0.001042, 0.6656, 0.3323, 0.3344, 0.3323, 0.3344, 0.001042, 0.6656, 0.001042, 0.6656, 0.3323, 0.5, 0.3323, 0.3344, 0.001042, 0.3344, 0.001042, 0.6677, 0.6677, 0.999, 0.6677, 0.999, 0.999, 0.6677, 0.999, 0.6656, 0.001042, 0.6656, 0.3323, 0.3344, 0.3323, 0.3344, 0.001042, 0.999, 0.6677, 0.999, 0.999, 0.6677, 0.999, 0.6677, 0.6677, 0.6677, 0.6677, 0.999, 0.6677, 0.8333, 0.999, 0.6677, 0.8333, 0.5, 0.001042, 0.5, 0.3323, 0.5, 0.2083, 0.5, 0.125, 0.6656, 0.001042, 0.6656, 0.3323, 0.3344, 0.3323, 0.3344, 0.001042, 0.6656, 0.001042, 0.6656, 0.3323, 0.3344, 0.3323, 0.3344, 0.001042, 0.5, 0.001042, 0.5, 0.2083, 0.5, 0.3323, 0.5, 0.3323, 0.5, 0.125, 0.5, 0.3323, 0.5, 0.001042, 0.5, 0.001042, 0.999, 0.6677, 0.999, 0.999, 0.6677, 0.999, 0.6677, 0.6677, 0.999, 0.6677, 0.999, 0.999, 0.6677, 0.999, 0.6677, 0.6677, 0.999, 0.6677, 0.999, 0.999, 0.6677, 0.999, 0.6677, 0.6677, 0.6656, 0.001042, 0.6656, 0.3323, 0.3344, 0.3323, 0.3344, 0.001042, 0.6656, 0.001042, 0.6656, 0.001042, 0.3344, 0.3323, 0.3344, 0.125, 0.6656, 0.3323, 0.6656, 0.3323, 0.3344, 0.2083, 0.3344, 0.001042, 0.0, 0.0, 0.0, 0.0, 0.0, 0.0, 0.0, 0.0, 0.0, 0.0, 0.0, 0.0, 0.6656, 0.001042, 0.6656, 0.3323, 0.3344, 0.001042, 0.3344, 0.001042, 0.6656, 0.001042, 0.6656, 0.3323, 0.3344, 0.3323, 0.3344, 0.3323, 0.3344, 0.001042, 0.3344, 0.3323, 0.6656, 0.1667, 0.6656, 0.1667, 0.001042, 0.8333, 0.3323, 0.8333, 0.3323, 0.999, 0.001042, 0.999, 0.999, 0.999, 0.6677, 0.999, 0.6677, 0.6677, 0.999, 0.6677, 0.999, 0.6677, 0.999, 0.999, 0.6677, 0.999, 0.6677, 0.6677, 0.6677, 0.999, 0.999, 0.6677, 0.999, 0.8333, 0.6677, 0.999, 0.6656, 0.6677, 0.6656, 0.999, 0.3344, 0.999, 0.3344, 0.6677, 0.1667, 0.6677, 0.1667, 0.999, 0.1667, 0.999, 0.1667, 0.6677, 0.1667, 0.999, 0.1667, 0.6677, 0.3323, 0.6677, 0.3323, 0.999, 0.2703, 0.8333, 0.001042, 0.8333, 0.001042, 0.6677, 0.2083, 0.6677, 0.875, 0.6677, 0.999, 0.8333, 0.999, 0.999, 0.6677, 0.8333, 0.6677, 0.6677, 0.6677, 0.6677, 0.8333, 0.6677, 0.999, 0.999, 0.999, 0.999, 0.6677, 0.6677, 0.999, 0.6677, 0.999, 0.999, 0.6677, 0.999, 0.6677, 0.6677, 0.999, 0.6677, 0.999, 0.999, 0.6677, 0.999, 0.8333, 0.6677, 0.999, 0.999, 0.6677, 0.999, 0.6677, 0.6677, 0.3344, 0.001042, 0.6656, 0.001042, 0.6656, 0.3323, 0.3344, 0.3323, 0.3344, 0.001042, 0.6656, 0.001042, 0.6656, 0.3323, 0.3344, 0.3323, 0.4583, 0.001042, 0.6656, 0.001042, 0.4583, 0.3323, 0.3344, 0.3323, 0.3344, 0.001042, 0.5417, 0.001042, 0.6656, 0.3323, 0.5417, 0.3323, 0.999, 0.999, 0.875, 0.999, 0.6677, 0.6677, 0.6677, 0.6677, 0.8333, 0.999, 0.8333, 0.6677, 0.8333, 0.6677, 0.8333, 0.999, 0.999, 0.6677, 0.999, 0.999, 0.6677, 0.999, 0.6677, 0.6677, 0.6677, 0.6677, 0.999, 0.6677, 0.999, 0.999, 0.6677, 0.999])
me_cube_002.materials.append(mat_dronetextures)
me_cube_002.use_remesh_preserve_volume = False
me_cube_002.use_remesh_preserve_attributes = False
me_cube_002.use_mirror_vertex_groups = False
me_cube_002.update()
me_cube_001 = bpy.data.meshes.new('Cube.001')
me_cube_001.from_pydata([(0.952, 0.952, 0.5437), (1.0, 0.9322, 0.5437), (1.0, 0.9492, 0.4959), (1.0, 0.9492, 0.6502), (0.9641, 0.9641, 0.4959), (0.9641, 0.9641, 0.6502), (0.9492, 1.0, 0.4959), (0.9492, 1.0, 0.6502), (0.9641, 1.036, 0.4959), (0.9641, 1.036, 0.6502), (1.0, 1.051, 0.4959), (1.0, 1.051, 0.6502), (1.036, 1.036, 0.4959), (1.036, 1.036, 0.6502), (1.051, 1.0, 0.4959), (1.051, 1.0, 0.6502), (1.036, 0.9641, 0.4959), (1.036, 0.9641, 0.6502), (0.952, 0.952, 0.6025), (1.0, 0.9322, 0.6025), (0.9322, 1.0, 0.5437), (0.9322, 1.0, 0.6025), (0.952, 1.048, 0.5437), (0.952, 1.048, 0.6025), (1.0, 1.068, 0.5437), (1.0, 1.068, 0.6025), (1.048, 1.048, 0.5437), (1.048, 1.048, 0.6025), (1.068, 1.0, 0.5437), (1.068, 1.0, 0.6025), (1.048, 0.952, 0.5437), (1.048, 0.952, 0.6025), (0.6855, 1.252, 0.5933), (0.7, 1.295, 0.5675), (0.6906, 1.257, 0.6046), (0.7478, 1.314, 0.5529), (0.7427, 1.309, 0.5416), (0.7051, 1.3, 0.5787), (1.257, 0.6906, 0.5416), (1.252, 0.6855, 0.5529), (1.309, 0.7427, 0.6046), (1.314, 0.7478, 0.5933), (1.3, 0.7051, 0.5675), (1.295, 0.7, 0.5787), (1.211, 0.9009, 0.5871), (1.21, 0.8996, 0.6048), (1.1, 0.7903, 0.5414), (1.099, 0.789, 0.5591), (1.182, 0.8224, 0.568), (1.178, 0.8179, 0.5782), (0.8224, 1.182, 0.5782), (0.7903, 1.1, 0.6048), (0.8179, 1.178, 0.568), (0.8996, 1.21, 0.5414), (0.9009, 1.211, 0.5591), (0.789, 1.099, 0.5871), (1.078, 0.9728, 0.5626), (1.027, 0.9218, 0.5836), (1.063, 0.9358, 0.5899), (1.077, 0.9716, 0.5963), (1.028, 0.9231, 0.5499), (1.064, 0.9371, 0.5562), (0.9231, 1.028, 0.5963), (0.9716, 1.077, 0.5499), (0.9728, 1.078, 0.5836), (0.9371, 1.064, 0.5899), (0.9358, 1.063, 0.5562), (0.9218, 1.027, 0.5626)], [], [(12, 10, 24, 26), (48, 44, 41, 42), (8, 6, 20, 22), (17, 3, 19, 31), (26, 27, 29, 28), (15, 17, 31, 29), (13, 15, 29, 27), (24, 25, 27, 26), (9, 11, 25, 23), (7, 9, 23, 21), (46, 48, 42, 38), (3, 5, 18, 19), (2, 16, 30, 1), (47, 46, 38, 39), (16, 14, 28, 30), (14, 12, 26, 28), (0, 18, 21, 20), (10, 8, 22, 24), (5, 3, 17, 15, 13, 11, 9, 7), (1, 19, 18, 0), (11, 13, 27, 25), (6, 4, 0, 20), (44, 45, 40, 41), (5, 7, 21, 18), (2, 4, 6, 8, 10, 12, 14, 16), (4, 2, 1, 0), (41, 40, 43, 42), (33, 37, 35, 36), (32, 34, 37, 33), (42, 43, 39, 38), (51, 50, 37, 34), (53, 52, 33, 36), (49, 47, 39, 43), (54, 53, 36, 35), (52, 55, 32, 33), (45, 49, 43, 40), (55, 51, 34, 32), (50, 54, 35, 37), (59, 58, 49, 45), (58, 57, 47, 49), (56, 59, 45, 44), (57, 60, 46, 47), (60, 61, 48, 46), (61, 56, 44, 48), (65, 64, 54, 50), (67, 62, 51, 55), (66, 67, 55, 52), (64, 63, 53, 54), (63, 66, 52, 53), (62, 65, 50, 51), (30, 28, 56, 61), (1, 30, 61, 60), (19, 1, 60, 57), (28, 29, 59, 56), (31, 19, 57, 58), (29, 31, 58, 59), (21, 23, 65, 62), (24, 22, 66, 63), (25, 24, 63, 64), (22, 20, 67, 66), (20, 21, 62, 67), (23, 25, 64, 65)])
_uv = me_cube_001.uv_layers.new(name='UVMap')
_uv.uv.foreach_set('vector', [0.6677, 0.6677, 0.999, 0.6677, 0.999, 0.999, 0.6677, 0.999, 0.8333, 0.6677, 0.999, 0.6677, 0.6677, 0.999, 0.6677, 0.999, 0.6677, 0.999, 0.8333, 0.6677, 0.999, 0.6677, 0.7917, 0.999, 0.999, 0.999, 0.6677, 0.999, 0.6677, 0.6677, 0.999, 0.6677, 0.999, 0.999, 0.999, 0.999, 0.6677, 0.6677, 0.6677, 0.6677, 0.999, 0.999, 0.6677, 0.999, 0.6677, 0.6677, 0.999, 0.6677, 0.999, 0.999, 0.6677, 0.999, 0.6677, 0.6677, 0.999, 0.6677, 0.999, 0.6677, 0.999, 0.999, 0.6677, 0.999, 0.6677, 0.6677, 0.999, 0.6677, 0.6677, 0.8333, 0.6677, 0.999, 0.999, 0.7917, 0.8333, 0.999, 0.6677, 0.6677, 0.7917, 0.6677, 0.999, 0.999, 0.999, 0.6677, 0.999, 0.999, 0.6677, 0.999, 0.6677, 0.6677, 0.8333, 0.999, 0.6677, 0.999, 0.7917, 0.6677, 0.999, 0.6677, 0.999, 0.6677, 0.6677, 0.6677, 0.6677, 0.999, 0.999, 0.999, 0.6677, 0.999, 0.6677, 0.875, 0.999, 0.6677, 0.999, 0.6677, 0.6677, 0.6677, 0.999, 0.6677, 0.999, 0.999, 0.6677, 0.999, 0.8333, 0.6677, 0.999, 0.999, 0.875, 0.999, 0.6677, 0.6677, 0.999, 0.6677, 0.999, 0.999, 0.6677, 0.999, 0.6677, 0.6677, 0.6677, 0.8333, 0.999, 0.6677, 0.999, 0.7917, 0.6677, 0.999, 0.999, 0.999, 0.6677, 0.999, 0.6677, 0.999, 0.6677, 0.6677, 0.6677, 0.6677, 0.999, 0.6677, 0.999, 0.6677, 0.999, 0.999, 0.999, 0.6677, 0.999, 0.999, 0.6677, 0.999, 0.6677, 0.6677, 0.999, 0.999, 0.6677, 0.999, 0.6677, 0.6677, 0.999, 0.6677, 0.999, 0.6677, 0.6677, 0.6677, 0.6677, 0.999, 0.999, 0.999, 0.999, 0.6677, 0.999, 0.999, 0.6677, 0.999, 0.6677, 0.6677, 0.999, 0.999, 0.6677, 0.999, 0.6677, 0.6677, 0.999, 0.6677, 0.999, 0.999, 0.999, 0.999, 0.6677, 0.999, 0.6677, 0.999, 0.6677, 0.6677, 0.6677, 0.6677, 0.999, 0.6677, 0.999, 0.6677, 0.6677, 0.6677, 0.8333, 0.6677, 0.999, 0.999, 0.7917, 0.999, 0.999, 0.999, 0.999, 0.999, 0.6677, 0.6677, 0.6677, 0.6677, 0.999, 0.6677, 0.999, 0.6677, 0.6677, 0.999, 0.6677, 0.999, 0.999, 0.999, 0.999, 0.999, 0.6677, 0.6677, 0.6677, 0.6677, 0.999, 0.999, 0.999, 0.999, 0.6677, 0.6677, 0.6677, 0.6677, 0.6677, 0.999, 0.6677, 0.7917, 0.999, 0.6677, 0.999, 0.7917, 0.6677, 0.999, 0.6677, 0.6677, 0.999, 0.6677, 0.999, 0.999, 0.999, 0.6677, 0.999, 0.999, 0.6677, 0.999, 0.6677, 0.6677, 0.6677, 0.999, 0.6677, 0.6677, 0.999, 0.6677, 0.999, 0.999, 0.999, 0.6677, 0.999, 0.999, 0.6677, 0.999, 0.6677, 0.6677, 0.999, 0.999, 0.7917, 0.999, 0.6677, 0.6677, 0.6677, 0.6677, 0.999, 0.6677, 0.999, 0.999, 0.6677, 0.999, 0.6677, 0.6677, 0.6677, 0.999, 0.6677, 0.6677, 0.999, 0.6677, 0.999, 0.999, 0.999, 0.6677, 0.999, 0.8333, 0.6677, 0.999, 0.6677, 0.6677, 0.999, 0.6677, 0.999, 0.6677, 0.8333, 0.999, 0.6677, 0.999, 0.999, 0.6677, 0.999, 0.999, 0.6677, 0.999, 0.6677, 0.875, 0.6677, 0.999, 0.6677, 0.6677, 0.999, 0.6677, 0.999, 0.8333, 0.999, 0.999, 0.999, 0.999, 0.6677, 0.6677, 0.8333, 0.6677, 0.999, 0.6677, 0.999, 0.875, 0.6677, 0.999, 0.6677, 0.6677, 0.6677, 0.999, 0.6677, 0.999, 0.8333, 0.6677, 0.999, 0.6677, 0.999, 0.6677, 0.999, 0.999, 0.6677, 0.999, 0.6677, 0.875, 0.6677, 0.8333, 0.6677, 0.6677, 0.999, 0.6677, 0.999, 0.999, 0.6677, 0.6677, 0.6677, 0.6677, 0.999, 0.999, 0.999, 0.999, 0.6677, 0.6677, 0.6677, 0.6677, 0.999, 0.999, 0.8333, 0.999, 0.999, 0.999, 0.999, 0.875, 0.6677, 0.6677, 0.6677, 0.999, 0.6677, 0.6677, 0.999, 0.6677, 0.875, 0.999, 0.6677, 0.999, 0.999, 0.6677, 0.6677, 0.999, 0.6677, 0.999, 0.8333, 0.6677, 0.6677, 0.999, 0.6677, 0.6677, 0.999, 0.6677, 0.999, 0.999, 0.999, 0.999, 0.999, 0.999, 0.6677, 0.6677, 0.6677, 0.6677, 0.999, 0.999, 0.6677, 0.999, 0.6677, 0.6677, 0.999, 0.6677, 0.6677, 0.6677, 0.999, 0.999, 0.8333, 0.999, 0.6677, 0.8333, 0.999, 0.999, 0.6677, 0.6677, 0.8333, 0.6677, 0.999, 0.875, 0.6677, 0.999, 0.999, 0.6677, 0.999, 0.6677, 0.8333, 0.999, 0.6677, 0.999, 0.6677, 0.6677, 0.999, 0.6677, 0.999, 0.875, 0.6677, 0.8333, 0.999, 0.6677, 0.999, 0.875, 0.8333, 0.999, 0.999, 0.6677, 0.999, 0.999, 0.6677, 0.999, 0.6677, 0.7917, 0.999, 0.999, 0.6677, 0.6677, 0.7917, 0.6677, 0.999, 0.8333])
me_cube_001.materials.append(mat_dronetextures)
me_cube_001.use_remesh_preserve_volume = False
me_cube_001.use_remesh_preserve_attributes = False
me_cube_001.use_mirror_vertex_groups = False
me_cube_001.update()
me_cube = bpy.data.meshes.new('Cube')
me_cube.from_pydata([(-0.4268, -0.4268, -1.281e-08), (-0.1694, -0.1694, 0.6052), (-5.276e-08, -0.6036, 0.0), (1.467e-17, -0.2395, 0.6052), (-0.6036, 5.649e-08, 0.0), (-0.2395, -2.934e-17, 0.6052), (-2.957e-08, -3.548e-08, 0.6052), (4.47e-08, 5.96e-08, 0.0), (-0.3759, -0.3759, 0.4404), (3.255e-17, -0.5316, 0.4404), (-0.5316, -6.51e-17, 0.4404), (-0.4268, -0.4268, 0.25), (-2.638e-08, -0.6036, 0.25), (-0.6036, 2.824e-08, 0.25), (-0.5152, -0.2134, 0.25), (-0.5152, -0.2134, 0.0), (-0.3201, -0.471, 0.25), (-0.2134, -0.5152, 0.25), (-0.2134, -0.5152, 0.0), (-0.3201, -0.471, 0.0), (-0.471, -0.3201, 0.25), (-0.471, -0.3201, -1.281e-08), (-0.5538, -0.6134, 0.5215), (-0.5538, -0.6134, 0.6203), (-0.6134, -0.5538, 0.6203), (-0.6134, -0.5538, 0.5215), (-0.5837, -0.5837, 0.6203), (-0.5836, -0.5836, 0.5215), (-1.223, -1.539, 0.4959), (-0.5826, -0.6556, 0.6502), (-1.539, -0.7769, 0.4959), (-1.539, -0.7769, 0.6502), (-0.4613, -1.223, 0.4959), (-0.4613, -1.223, 0.6502), (-0.7769, -0.4613, 0.4959), (-0.7769, -0.4613, 0.6502), (-1.223, -0.4613, 0.4959), (-1.223, -0.4613, 0.6502), (-0.7769, -1.539, 0.4959), (-0.7769, -1.539, 0.6502), (-1.539, -1.223, 0.4959), (-1.539, -1.223, 0.6502), (-0.4613, -0.7769, 0.4959), (-0.4613, -0.7769, 0.6502), (-1.455, -1.188, 0.4959), (-1.188, -1.455, 0.4959), (-0.6191, -0.6191, 0.6502), (-1.455, -0.8115, 0.6502), (-1.188, -0.545, 0.4959), (-1.455, -0.8115, 0.4959), (-1.188, -0.545, 0.6502), (-0.6556, -0.5826, 0.6502), (-0.545, -0.8115, 0.4959), (-0.8115, -0.545, 0.4959), (-0.6116, -0.7449, 0.6502), (-0.545, -1.188, 0.6502), (-0.8115, -1.455, 0.4959), (-0.545, -1.188, 0.4959), (-0.8115, -1.455, 0.6502), (-0.6783, -0.6783, 0.6502), (-0.6058, -0.6655, 0.6203), (-0.6058, -0.6655, 0.5215), (-0.6655, -0.6058, 0.6203), (-0.6655, -0.6058, 0.5215), (-0.6357, -0.6357, 0.6203), (-0.6356, -0.6356, 0.5215), (-0.2643, -0.3888, -0.0977), (-0.3523, -0.3523, -0.0977), (-0.4253, -0.1762, -0.0977), (-0.4983, 4.731e-08, -0.0977), (-4.254e-08, -0.4983, -0.0977), (3.793e-08, 4.988e-08, -0.0977), (-0.3888, -0.2643, -0.0977), (-0.1762, -0.4253, -0.0977), (-1.223, -1.539, 0.6502), (-0.7449, -0.6116, 0.6502), (-1.381, -1.381, 0.6502), (-1.322, -1.322, 0.6502), (-1.188, -1.455, 0.6502), (-1.455, -1.188, 0.6502), (-0.8115, -0.545, 0.6502), (-0.545, -0.8115, 0.6502), (-1.388, -1.255, 0.6502), (-1.255, -1.388, 0.6502), (-1.417, -1.344, 0.6502), (-1.344, -1.417, 0.6502), (-1.375, -1.268, 0.7145), (-1.384, -1.344, 0.7145), (-1.344, -1.384, 0.7145), (-1.268, -1.375, 0.7145), (-0.6246, -0.7319, 0.7145), (-0.616, -0.6559, 0.7145), (-0.6559, -0.616, 0.7145), (-0.7319, -0.6246, 0.7145)], [], [(18, 19, 0, 67, 66, 73, 70, 2), (6, 5, 1, 3), (9, 3, 1, 8), (8, 1, 5, 10), (11, 20, 24, 26), (11, 16, 17, 12, 9, 8), (13, 14, 20, 11, 8, 10), (17, 16, 19, 18, 2, 12), (20, 21, 25, 24), (16, 11, 26, 23), (0, 19, 22, 27), (21, 0, 27, 25), (19, 16, 23, 22), (21, 20, 14, 13, 4, 15), (40, 41, 31, 30), (36, 37, 35, 34), (42, 43, 33, 32), (38, 39, 74, 28), (32, 33, 39, 38), (30, 31, 37, 36), (40, 30, 49, 44), (32, 38, 56, 57), (34, 35, 51, 46, 29, 43, 42), (28, 74, 85, 76, 84, 41, 40), (24, 25, 63, 62), (50, 47, 49, 48), (50, 48, 53, 80), (74, 39, 58, 78), (30, 36, 48, 49), (36, 34, 53, 48), (35, 37, 50, 80), (42, 32, 57, 52), (37, 31, 47, 50), (84, 76, 85, 88, 87), (38, 28, 45, 56), (34, 42, 52, 53), (28, 40, 44, 45), (39, 33, 55, 58), (33, 43, 81, 55), (31, 41, 79, 47), (47, 79, 44, 49), (79, 82, 77, 83, 78, 45, 44), (78, 58, 56, 45), (58, 55, 57, 56), (55, 81, 52, 57), (81, 54, 59, 75, 80, 53, 52), (61, 60, 64, 62, 63, 65), (23, 26, 24, 62, 64, 60), (22, 23, 60, 61), (71, 70, 73, 66, 67, 72, 68, 69), (4, 7, 71, 69), (0, 21, 15, 4, 69, 68, 72, 67), (7, 2, 70, 71), (41, 84, 82, 79), (43, 29, 54, 81), (83, 85, 74, 78), (75, 51, 35, 80), (85, 83, 89, 88), (93, 86, 87, 88, 89, 90, 91, 92), (46, 51, 92, 91, 29), (25, 27, 22, 61, 65, 63), (54, 90, 89, 83), (54, 29, 91, 90), (77, 82, 75, 59, 54, 83), (51, 75, 93, 92), (82, 84, 87, 86), (93, 75, 82, 86)])
_uv = me_cube.uv_layers.new(name='UVMap')
_uv.uv.foreach_set('vector', [0.5417, 0.3323, 0.5, 0.3323, 0.3344, 0.3323, 0.3344, 0.001042, 0.3344, 0.001042, 0.3344, 0.001042, 0.5417, 0.001042, 0.6656, 0.3323, 0.2083, 0.875, 0.125, 0.875, 0.1667, 0.7917, 0.2083, 0.7917, 0.2083, 0.7917, 0.2083, 0.875, 0.1667, 0.875, 0.125, 0.7917, 0.1667, 0.7917, 0.2083, 0.8333, 0.2083, 0.875, 0.125, 0.875, 0.875, 0.8333, 0.8333, 0.875, 0.7917, 0.7917, 0.7917, 0.7917, 0.08333, 0.7917, 0.125, 0.7917, 0.1667, 0.7917, 0.25, 0.7917, 0.25, 0.875, 0.125, 0.875, 0.125, 0.7917, 0.1667, 0.7917, 0.1667, 0.7917, 0.2083, 0.7917, 0.2083, 0.875, 0.1667, 0.875, 0.8333, 0.875, 0.875, 0.875, 0.875, 0.7917, 0.8333, 0.7917, 0.7917, 0.7917, 0.7917, 0.875, 0.7917, 0.8333, 0.7917, 0.75, 0.875, 0.9167, 0.875, 0.9167, 0.875, 0.8333, 0.8333, 0.875, 0.7917, 0.7917, 0.7917, 0.7917, 0.8333, 0.875, 0.7917, 0.8333, 0.875, 0.7917, 0.875, 0.7917, 0.8333, 0.75, 0.8333, 0.75, 0.8333, 0.9167, 0.8333, 0.9167, 0.875, 0.875, 0.875, 0.875, 0.7917, 0.7917, 0.7917, 0.7917, 0.7917, 0.7917, 0.7917, 0.875, 0.8333, 0.875, 0.875, 0.875, 0.875, 0.7917, 0.8333, 0.7917, 0.9167, 0.8333, 0.9167, 0.8333, 0.75, 0.8333, 0.75, 0.8333, 0.8333, 0.75, 0.8333, 0.75, 0.8333, 0.9167, 0.8333, 0.9167, 0.8333, 0.9167, 0.8333, 0.9167, 0.8333, 0.75, 0.8333, 0.75, 0.9167, 0.7917, 0.9167, 0.875, 0.75, 0.875, 0.75, 0.7917, 0.7917, 0.7917, 0.7917, 0.875, 0.875, 0.875, 0.875, 0.7917, 0.9167, 0.7917, 0.9167, 0.875, 0.75, 0.875, 0.75, 0.7917, 0.9167, 0.8333, 0.75, 0.8333, 0.7917, 0.8333, 0.875, 0.8333, 0.8333, 0.75, 0.875, 0.9167, 0.8333, 0.9167, 0.7917, 0.7917, 0.75, 0.7917, 0.75, 0.875, 0.8333, 0.875, 0.8333, 0.875, 0.8333, 0.875, 0.9167, 0.875, 0.9167, 0.7917, 0.9167, 0.7917, 0.9167, 0.875, 0.8333, 0.875, 0.8333, 0.875, 0.8333, 0.875, 0.75, 0.875, 0.75, 0.7917, 0.8333, 0.8333, 0.8333, 0.8333, 0.8333, 0.8333, 0.8333, 0.8333, 0.7917, 0.875, 0.875, 0.875, 0.875, 0.7917, 0.7917, 0.7917, 0.7917, 0.875, 0.7917, 0.7917, 0.875, 0.7917, 0.875, 0.875, 0.75, 0.8333, 0.9167, 0.8333, 0.875, 0.8333, 0.7917, 0.8333, 0.8333, 0.9167, 0.7917, 0.75, 0.8333, 0.75, 0.875, 0.875, 0.7917, 0.9167, 0.8333, 0.75, 0.875, 0.7917, 0.8333, 0.9167, 0.7917, 0.9167, 0.8333, 0.75, 0.875, 0.7917, 0.8333, 0.9167, 0.75, 0.8333, 0.9167, 0.8333, 0.875, 0.8333, 0.7917, 0.8333, 0.75, 0.8333, 0.9167, 0.8333, 0.875, 0.8333, 0.7917, 0.8333, 0.8333, 0.8333, 0.8333, 0.8333, 0.8333, 0.8333, 0.8333, 0.8333, 0.8333, 0.8333, 0.875, 0.75, 0.8333, 0.9167, 0.7917, 0.875, 0.8333, 0.75, 0.7917, 0.875, 0.875, 0.7917, 0.875, 0.7917, 0.7917, 0.875, 0.875, 0.7917, 0.7917, 0.875, 0.7917, 0.875, 0.875, 0.7917, 0.8333, 0.75, 0.875, 0.9167, 0.8333, 0.9167, 0.7917, 0.7917, 0.875, 0.75, 0.8333, 0.9167, 0.7917, 0.875, 0.8333, 0.75, 0.7917, 0.9167, 0.8333, 0.75, 0.875, 0.7917, 0.8333, 0.9167, 0.7917, 0.875, 0.875, 0.875, 0.875, 0.7917, 0.7917, 0.7917, 0.7917, 0.875, 0.7917, 0.875, 0.8333, 0.8333, 0.875, 0.7917, 0.875, 0.7917, 0.875, 0.7917, 0.7917, 0.875, 0.8333, 0.875, 0.8333, 0.7917, 0.8333, 0.7917, 0.8333, 0.875, 0.875, 0.875, 0.7917, 0.7917, 0.7917, 0.7917, 0.875, 0.875, 0.875, 0.875, 0.7917, 0.875, 0.7917, 0.7917, 0.875, 0.7917, 0.875, 0.7917, 0.875, 0.7917, 0.8333, 0.8333, 0.7917, 0.875, 0.7917, 0.875, 0.7917, 0.875, 0.875, 0.7917, 0.0, 0.0, 0.0, 0.0, 0.0, 0.0, 0.0, 0.0, 0.0, 0.0, 0.0, 0.0, 0.8333, 0.8333, 0.8333, 0.8333, 0.8333, 0.8333, 0.8333, 0.8333, 0.8333, 0.8333, 0.8333, 0.8333, 0.8333, 0.8333, 0.8333, 0.8333, 0.8333, 0.8333, 0.8333, 0.8333, 0.875, 0.7083, 0.9583, 0.875, 0.875, 0.875, 0.8333, 0.875, 0.8333, 0.875, 0.7917, 0.875, 0.75, 0.8333, 0.7083, 0.7917, 0.0, 0.0, 0.0, 0.0, 0.0, 0.0, 0.0, 0.0, 0.6656, 0.3323, 0.6656, 0.3323, 0.5, 0.3323, 0.3344, 0.3323, 0.3344, 0.001042, 0.5, 0.001042, 0.6656, 0.001042, 0.6656, 0.001042, 0.0, 0.0, 0.0, 0.0, 0.0, 0.0, 0.0, 0.0, 0.8333, 0.7917, 0.8333, 0.875, 0.8333, 0.875, 0.7917, 0.8333, 0.8333, 0.7917, 0.8333, 0.875, 0.7917, 0.8333, 0.8333, 0.8333, 0.8333, 0.8333, 0.7917, 0.8333, 0.875, 0.8333, 0.8333, 0.8333, 0.875, 0.8333, 0.8333, 0.875, 0.8333, 0.7917, 0.8333, 0.7917, 0.8333, 0.8333, 0.8333, 0.8333, 0.8333, 0.8333, 0.8333, 0.8333, 0.875, 0.6677, 0.875, 0.999, 0.8333, 0.999, 0.8333, 0.999, 0.7917, 0.999, 0.7917, 0.6677, 0.8333, 0.6677, 0.8333, 0.6677, 0.8333, 0.8333, 0.8333, 0.8333, 0.8333, 0.8333, 0.8333, 0.8333, 0.8333, 0.8333, 0.8333, 0.8333, 0.8333, 0.8333, 0.8333, 0.8333, 0.8333, 0.8333, 0.8333, 0.8333, 0.8333, 0.8333, 0.999, 0.8333, 0.999, 0.8333, 0.6677, 0.8333, 0.6677, 0.8333, 0.8333, 0.8333, 0.8333, 0.8333, 0.8333, 0.8333, 0.8333, 0.8333, 0.9583, 0.9583, 0.9167, 0.9583, 0.7083, 0.75, 0.7083, 0.7083, 0.75, 0.7083, 0.9583, 0.9167, 0.8333, 0.8333, 0.8333, 0.8333, 0.8333, 0.8333, 0.8333, 0.8333, 0.8333, 0.8333, 0.8333, 0.8333, 0.8333, 0.8333, 0.8333, 0.8333, 0.6677, 0.8333, 0.6677, 0.8333, 0.999, 0.8333, 0.999, 0.8333])
me_cube.materials.append(mat_dronetextures)
me_cube.use_remesh_preserve_volume = False
me_cube.use_remesh_preserve_attributes = False
me_cube.use_mirror_vertex_groups = False
me_cube.update()

# ---- objects
ob_prop_backleft_001 = bpy.data.objects.new('prop_backLeft.001', me_cube_005)
ob_prop_frontleft = bpy.data.objects.new('prop_frontLeft', me_cube_004)
ob_prop_frontright = bpy.data.objects.new('prop_frontRight', me_cube_003)
ob_turret = bpy.data.objects.new('turret', me_cube_002)
ob_prop_backleft = bpy.data.objects.new('prop_backLeft', me_cube_001)
ob_spot_002 = bpy.data.objects.new('Spot.002', light_spot_002)
ob_spot_001 = bpy.data.objects.new('Spot.001', light_spot_001)
ob_spot = bpy.data.objects.new('Spot', light_spot)
ob_body = bpy.data.objects.new('Body', me_cube)
ob_camera = bpy.data.objects.new('Camera', cam_camera)

# ---- transforms, parenting, visibility, modifiers, constraints
ob_prop_backleft_001.location = (0.0, 0.0, 0.0)
ob_prop_backleft_001.lock_rotations_4d = False
ob_prop_backleft_001.empty_display_type = 'ARROWS'
ob_prop_backleft_001.lineart.crease_threshold = 0.0
ob_prop_frontleft.location = (0.0, 0.0, 0.0)
ob_prop_frontleft.lock_rotations_4d = False
ob_prop_frontleft.empty_display_type = 'ARROWS'
ob_prop_frontleft.lineart.crease_threshold = 0.0
ob_prop_frontright.location = (0.0, 0.0, 0.0)
ob_prop_frontright.lock_rotations_4d = False
ob_prop_frontright.empty_display_type = 'ARROWS'
ob_prop_frontright.lineart.crease_threshold = 0.0
ob_turret.location = (0.0, 0.0, 0.1003)
ob_turret.scale = (0.3684, 0.3684, 0.3684)
ob_turret.lineart.crease_threshold = 0.0
_m = ob_turret.modifiers.new('Mirror', 'MIRROR')
ob_prop_backleft.location = (0.0, 0.0, 0.0)
ob_prop_backleft.lock_rotations_4d = False
ob_prop_backleft.empty_display_type = 'ARROWS'
ob_prop_backleft.lineart.crease_threshold = 0.0
ob_spot_002.location = (-4.0, 4.0, 5.0)
ob_spot_002.rotation_euler = (0.7854, -0.0, -2.356)
ob_spot_002.lineart.crease_threshold = 0.0
ob_spot_001.location = (-4.0, -4.0, 5.0)
ob_spot_001.rotation_euler = (0.7854, -0.0, -0.7854)
ob_spot_001.lineart.crease_threshold = 0.0
ob_spot.location = (4.0, -4.0, 5.0)
ob_spot.rotation_euler = (0.7854, -0.0, 0.7854)
ob_spot.lineart.crease_threshold = 0.0
ob_body.location = (0.0, 0.0, 0.0)
ob_body.lock_rotations_4d = False
ob_body.empty_display_type = 'ARROWS'
ob_body.lineart.crease_threshold = 0.0
_m = ob_body.modifiers.new('Mirror', 'MIRROR')
_m.use_axis = (True, True, False)
ob_camera.location = (7.481, -6.508, 5.344)
ob_camera.rotation_euler = (1.109, 0.0, 0.8149)
ob_camera.lock_rotations_4d = False
ob_camera.empty_display_type = 'ARROWS'
ob_camera.color = (0.0, 0.0, 0.0, 0.0)
ob_camera.display_type = 'WIRE'
ob_camera.lineart.crease_threshold = 0.0

# ---- collection membership
col_collection_1.objects.link(ob_prop_backleft_001)
col_collection_1.objects.link(ob_prop_frontleft)
col_collection_1.objects.link(ob_prop_frontright)
col_collection_1.objects.link(ob_turret)
col_collection_1.objects.link(ob_prop_backleft)
col_collection_1.objects.link(ob_spot_002)
col_collection_1.objects.link(ob_spot_001)
col_collection_1.objects.link(ob_spot)
col_collection_1.objects.link(ob_body)
col_collection_1.objects.link(ob_camera)

# ---- scene / render settings (as saved in the file)
scene.camera = ob_camera
scene.frame_start = 1; scene.frame_end = 250; scene.frame_set(1)
scene.render.engine = 'BLENDER_EEVEE_NEXT'
scene.render.resolution_percentage = 50
scene.render.dither_intensity = 0.0
scene.cycles.use_denoising = False
scene.cycles.samples = 128
scene.cycles.sampling_pattern = 'TABULATED_SOBOL'
scene.cycles.use_adaptive_sampling = False
scene.cycles.use_light_tree = False
scene.cycles.blur_glossy = 0.0
scene.cycles.sample_clamp_indirect = 0.0
scene.view_settings.view_transform = 'Standard'
bpy.context.view_layer.update()
